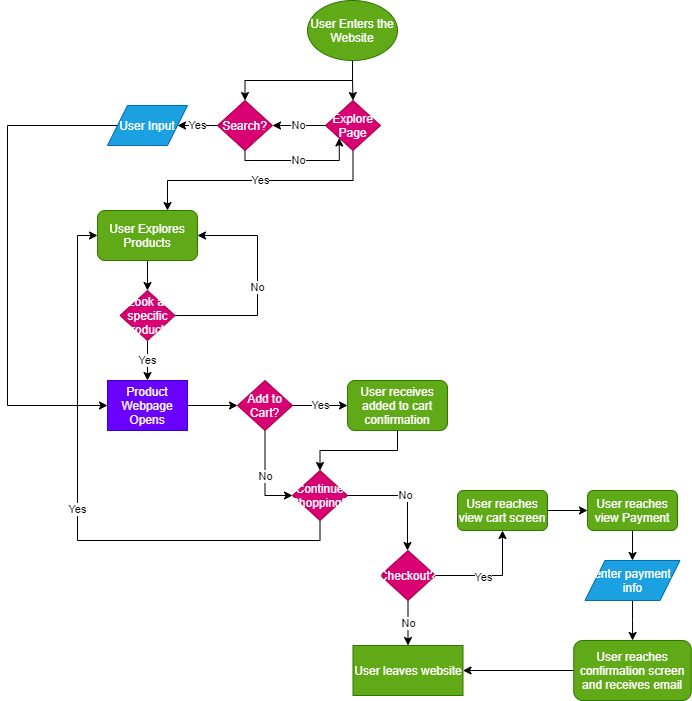

The diagram above was exported from draw.io. Its source (the exported page's mxGraphModel, read from the mxfile embedded in the PNG):
<mxGraphModel dx="1118" dy="544" grid="1" gridSize="10" guides="1" tooltips="1" connect="1" arrows="1" fold="1" page="1" pageScale="1" pageWidth="850" pageHeight="1100" math="0" shadow="0">
  <root>
    <mxCell id="0" />
    <mxCell id="1" parent="0" />
    <mxCell id="11" style="edgeStyle=orthogonalEdgeStyle;rounded=0;orthogonalLoop=1;jettySize=auto;html=1;exitX=0.5;exitY=1;exitDx=0;exitDy=0;" edge="1" parent="1" source="2" target="12">
      <mxGeometry relative="1" as="geometry">
        <mxPoint x="425" y="90" as="targetPoint" />
      </mxGeometry>
    </mxCell>
    <mxCell id="18" style="edgeStyle=orthogonalEdgeStyle;rounded=0;orthogonalLoop=1;jettySize=auto;html=1;exitX=0.5;exitY=1;exitDx=0;exitDy=0;entryX=0.5;entryY=0;entryDx=0;entryDy=0;" edge="1" parent="1" source="2" target="17">
      <mxGeometry relative="1" as="geometry" />
    </mxCell>
    <mxCell id="2" value="User Enters the Website" style="ellipse;whiteSpace=wrap;html=1;fillColor=#60a917;strokeColor=#2D7600;fontColor=#ffffff;" vertex="1" parent="1">
      <mxGeometry x="380" width="90" height="60" as="geometry" />
    </mxCell>
    <mxCell id="13" value="Yes" style="edgeStyle=orthogonalEdgeStyle;rounded=0;orthogonalLoop=1;jettySize=auto;html=1;exitX=0;exitY=0.5;exitDx=0;exitDy=0;" edge="1" parent="1" source="12">
      <mxGeometry relative="1" as="geometry">
        <mxPoint x="250" y="125" as="targetPoint" />
      </mxGeometry>
    </mxCell>
    <mxCell id="70" value="No" style="edgeStyle=orthogonalEdgeStyle;rounded=0;orthogonalLoop=1;jettySize=auto;html=1;exitX=0.5;exitY=1;exitDx=0;exitDy=0;entryX=0;entryY=1;entryDx=0;entryDy=0;" edge="1" parent="1" source="12" target="17">
      <mxGeometry relative="1" as="geometry">
        <Array as="points">
          <mxPoint x="318" y="160" />
          <mxPoint x="412" y="160" />
        </Array>
      </mxGeometry>
    </mxCell>
    <mxCell id="12" value="Search?" style="rhombus;whiteSpace=wrap;html=1;fillColor=#d80073;strokeColor=#A50040;fontColor=#ffffff;" vertex="1" parent="1">
      <mxGeometry x="290" y="100" width="55" height="50" as="geometry" />
    </mxCell>
    <mxCell id="20" value="No" style="edgeStyle=orthogonalEdgeStyle;rounded=0;orthogonalLoop=1;jettySize=auto;html=1;exitX=0;exitY=0.5;exitDx=0;exitDy=0;entryX=1;entryY=0.5;entryDx=0;entryDy=0;" edge="1" parent="1" source="17" target="12">
      <mxGeometry relative="1" as="geometry" />
    </mxCell>
    <mxCell id="24" value="Yes" style="edgeStyle=orthogonalEdgeStyle;rounded=0;orthogonalLoop=1;jettySize=auto;html=1;exitX=0.5;exitY=1;exitDx=0;exitDy=0;" edge="1" parent="1" source="17">
      <mxGeometry relative="1" as="geometry">
        <mxPoint x="240" y="210" as="targetPoint" />
      </mxGeometry>
    </mxCell>
    <mxCell id="17" value="Explore Page" style="rhombus;whiteSpace=wrap;html=1;fillColor=#d80073;strokeColor=#A50040;fontColor=#ffffff;" vertex="1" parent="1">
      <mxGeometry x="398" y="100" width="55" height="50" as="geometry" />
    </mxCell>
    <mxCell id="69" style="edgeStyle=orthogonalEdgeStyle;rounded=0;orthogonalLoop=1;jettySize=auto;html=1;exitX=0;exitY=0.5;exitDx=0;exitDy=0;entryX=0;entryY=0.5;entryDx=0;entryDy=0;" edge="1" parent="1" source="19" target="37">
      <mxGeometry relative="1" as="geometry">
        <Array as="points">
          <mxPoint x="80" y="125" />
          <mxPoint x="80" y="405" />
        </Array>
      </mxGeometry>
    </mxCell>
    <mxCell id="19" value="User Input" style="shape=parallelogram;perimeter=parallelogramPerimeter;whiteSpace=wrap;html=1;fixedSize=1;fillColor=#1ba1e2;strokeColor=#006EAF;fontColor=#ffffff;" vertex="1" parent="1">
      <mxGeometry x="180" y="105" width="80" height="40" as="geometry" />
    </mxCell>
    <mxCell id="30" style="edgeStyle=orthogonalEdgeStyle;rounded=0;orthogonalLoop=1;jettySize=auto;html=1;exitX=0.5;exitY=1;exitDx=0;exitDy=0;" edge="1" parent="1" source="27">
      <mxGeometry relative="1" as="geometry">
        <mxPoint x="220" y="290" as="targetPoint" />
      </mxGeometry>
    </mxCell>
    <mxCell id="27" value="User Explores Products" style="rounded=1;whiteSpace=wrap;html=1;fillColor=#60a917;strokeColor=#2D7600;fontColor=#ffffff;" vertex="1" parent="1">
      <mxGeometry x="170" y="210" width="100" height="50" as="geometry" />
    </mxCell>
    <mxCell id="33" value="No" style="edgeStyle=orthogonalEdgeStyle;rounded=0;orthogonalLoop=1;jettySize=auto;html=1;exitX=1;exitY=0.5;exitDx=0;exitDy=0;entryX=1;entryY=0.5;entryDx=0;entryDy=0;" edge="1" parent="1" source="31" target="27">
      <mxGeometry relative="1" as="geometry">
        <mxPoint x="280" y="220" as="targetPoint" />
        <Array as="points">
          <mxPoint x="330" y="315" />
          <mxPoint x="330" y="235" />
        </Array>
      </mxGeometry>
    </mxCell>
    <mxCell id="34" value="Yes" style="edgeStyle=orthogonalEdgeStyle;rounded=0;orthogonalLoop=1;jettySize=auto;html=1;exitX=0.5;exitY=1;exitDx=0;exitDy=0;" edge="1" parent="1" source="31">
      <mxGeometry relative="1" as="geometry">
        <mxPoint x="220" y="380" as="targetPoint" />
      </mxGeometry>
    </mxCell>
    <mxCell id="31" value="Look at specific product?" style="rhombus;whiteSpace=wrap;html=1;fillColor=#d80073;strokeColor=#A50040;fontColor=#ffffff;" vertex="1" parent="1">
      <mxGeometry x="192.5" y="290" width="55" height="50" as="geometry" />
    </mxCell>
    <mxCell id="39" style="edgeStyle=orthogonalEdgeStyle;rounded=0;orthogonalLoop=1;jettySize=auto;html=1;exitX=1;exitY=0.5;exitDx=0;exitDy=0;entryX=0;entryY=0.5;entryDx=0;entryDy=0;" edge="1" parent="1" source="37" target="38">
      <mxGeometry relative="1" as="geometry" />
    </mxCell>
    <mxCell id="37" value="Product Webpage Opens" style="rounded=0;whiteSpace=wrap;html=1;fillColor=#6a00ff;strokeColor=#3700CC;fontColor=#ffffff;" vertex="1" parent="1">
      <mxGeometry x="180" y="380" width="80" height="50" as="geometry" />
    </mxCell>
    <mxCell id="40" value="Yes" style="edgeStyle=orthogonalEdgeStyle;rounded=0;orthogonalLoop=1;jettySize=auto;html=1;exitX=1;exitY=0.5;exitDx=0;exitDy=0;" edge="1" parent="1" source="38">
      <mxGeometry relative="1" as="geometry">
        <mxPoint x="420" y="405" as="targetPoint" />
      </mxGeometry>
    </mxCell>
    <mxCell id="67" value="No" style="edgeStyle=orthogonalEdgeStyle;rounded=0;orthogonalLoop=1;jettySize=auto;html=1;exitX=0.5;exitY=1;exitDx=0;exitDy=0;entryX=0;entryY=0.5;entryDx=0;entryDy=0;" edge="1" parent="1" source="38" target="45">
      <mxGeometry relative="1" as="geometry" />
    </mxCell>
    <mxCell id="38" value="Add to Cart?" style="rhombus;whiteSpace=wrap;html=1;fillColor=#d80073;strokeColor=#A50040;fontColor=#ffffff;" vertex="1" parent="1">
      <mxGeometry x="310" y="380" width="55" height="50" as="geometry" />
    </mxCell>
    <mxCell id="47" style="edgeStyle=orthogonalEdgeStyle;rounded=0;orthogonalLoop=1;jettySize=auto;html=1;exitX=0.5;exitY=1;exitDx=0;exitDy=0;entryX=0.5;entryY=0;entryDx=0;entryDy=0;" edge="1" parent="1" source="42" target="45">
      <mxGeometry relative="1" as="geometry" />
    </mxCell>
    <mxCell id="42" value="User receives added to cart confirmation" style="rounded=1;whiteSpace=wrap;html=1;fillColor=#60a917;strokeColor=#2D7600;fontColor=#ffffff;" vertex="1" parent="1">
      <mxGeometry x="420" y="380" width="100" height="50" as="geometry" />
    </mxCell>
    <mxCell id="48" value="No" style="edgeStyle=orthogonalEdgeStyle;rounded=0;orthogonalLoop=1;jettySize=auto;html=1;exitX=1;exitY=0.5;exitDx=0;exitDy=0;" edge="1" parent="1" source="45">
      <mxGeometry relative="1" as="geometry">
        <mxPoint x="480" y="550" as="targetPoint" />
      </mxGeometry>
    </mxCell>
    <mxCell id="68" value="Yes" style="edgeStyle=orthogonalEdgeStyle;rounded=0;orthogonalLoop=1;jettySize=auto;html=1;exitX=0.5;exitY=1;exitDx=0;exitDy=0;entryX=0;entryY=0.5;entryDx=0;entryDy=0;" edge="1" parent="1" source="45" target="27">
      <mxGeometry relative="1" as="geometry" />
    </mxCell>
    <mxCell id="45" value="Continue Shopping?" style="rhombus;whiteSpace=wrap;html=1;fillColor=#d80073;strokeColor=#A50040;fontColor=#ffffff;" vertex="1" parent="1">
      <mxGeometry x="365" y="470" width="55" height="50" as="geometry" />
    </mxCell>
    <mxCell id="54" value="No" style="edgeStyle=orthogonalEdgeStyle;rounded=0;orthogonalLoop=1;jettySize=auto;html=1;exitX=0.5;exitY=1;exitDx=0;exitDy=0;" edge="1" parent="1" source="53" target="55">
      <mxGeometry relative="1" as="geometry">
        <mxPoint x="481" y="640" as="targetPoint" />
      </mxGeometry>
    </mxCell>
    <mxCell id="56" style="edgeStyle=orthogonalEdgeStyle;rounded=0;orthogonalLoop=1;jettySize=auto;html=1;exitX=1;exitY=0.5;exitDx=0;exitDy=0;" edge="1" parent="1" source="53" target="57">
      <mxGeometry relative="1" as="geometry">
        <mxPoint x="560" y="520" as="targetPoint" />
      </mxGeometry>
    </mxCell>
    <mxCell id="65" value="Yes" style="edgeLabel;html=1;align=center;verticalAlign=middle;resizable=0;points=[];" vertex="1" connectable="0" parent="56">
      <mxGeometry x="-0.1607" y="-1" relative="1" as="geometry">
        <mxPoint as="offset" />
      </mxGeometry>
    </mxCell>
    <mxCell id="53" value="Checkout?" style="rhombus;whiteSpace=wrap;html=1;fillColor=#d80073;strokeColor=#A50040;fontColor=#ffffff;" vertex="1" parent="1">
      <mxGeometry x="453" y="550" width="55" height="50" as="geometry" />
    </mxCell>
    <mxCell id="55" value="User leaves website" style="rounded=0;whiteSpace=wrap;html=1;fillColor=#60a917;strokeColor=#2D7600;fontColor=#ffffff;" vertex="1" parent="1">
      <mxGeometry x="425.5" y="645" width="110" height="50" as="geometry" />
    </mxCell>
    <mxCell id="58" style="edgeStyle=orthogonalEdgeStyle;rounded=0;orthogonalLoop=1;jettySize=auto;html=1;exitX=1;exitY=0.5;exitDx=0;exitDy=0;" edge="1" parent="1" source="57" target="59">
      <mxGeometry relative="1" as="geometry">
        <mxPoint x="680" y="550" as="targetPoint" />
      </mxGeometry>
    </mxCell>
    <mxCell id="57" value="User reaches view cart screen" style="rounded=1;whiteSpace=wrap;html=1;fillColor=#60a917;strokeColor=#2D7600;fontColor=#ffffff;" vertex="1" parent="1">
      <mxGeometry x="530" y="490" width="90" height="40" as="geometry" />
    </mxCell>
    <mxCell id="60" style="edgeStyle=orthogonalEdgeStyle;rounded=0;orthogonalLoop=1;jettySize=auto;html=1;exitX=0.5;exitY=1;exitDx=0;exitDy=0;" edge="1" parent="1" source="59" target="61">
      <mxGeometry relative="1" as="geometry">
        <mxPoint x="705" y="560" as="targetPoint" />
      </mxGeometry>
    </mxCell>
    <mxCell id="59" value="User reaches view Payment" style="rounded=1;whiteSpace=wrap;html=1;fillColor=#60a917;strokeColor=#2D7600;fontColor=#ffffff;" vertex="1" parent="1">
      <mxGeometry x="660" y="490" width="90" height="40" as="geometry" />
    </mxCell>
    <mxCell id="62" style="edgeStyle=orthogonalEdgeStyle;rounded=0;orthogonalLoop=1;jettySize=auto;html=1;exitX=0.5;exitY=1;exitDx=0;exitDy=0;" edge="1" parent="1" source="61" target="63">
      <mxGeometry relative="1" as="geometry">
        <mxPoint x="705" y="630" as="targetPoint" />
      </mxGeometry>
    </mxCell>
    <mxCell id="61" value="enter payment info" style="shape=parallelogram;perimeter=parallelogramPerimeter;whiteSpace=wrap;html=1;fixedSize=1;fillColor=#1ba1e2;strokeColor=#006EAF;fontColor=#ffffff;" vertex="1" parent="1">
      <mxGeometry x="657.5" y="560" width="95" height="40" as="geometry" />
    </mxCell>
    <mxCell id="64" style="edgeStyle=orthogonalEdgeStyle;rounded=0;orthogonalLoop=1;jettySize=auto;html=1;exitX=0;exitY=0.5;exitDx=0;exitDy=0;entryX=1;entryY=0.5;entryDx=0;entryDy=0;" edge="1" parent="1" source="63" target="55">
      <mxGeometry relative="1" as="geometry" />
    </mxCell>
    <mxCell id="63" value="User reaches confirmation screen and receives email" style="rounded=1;whiteSpace=wrap;html=1;fillColor=#60a917;strokeColor=#2D7600;fontColor=#ffffff;" vertex="1" parent="1">
      <mxGeometry x="646.25" y="640" width="117.5" height="60" as="geometry" />
    </mxCell>
  </root>
</mxGraphModel>